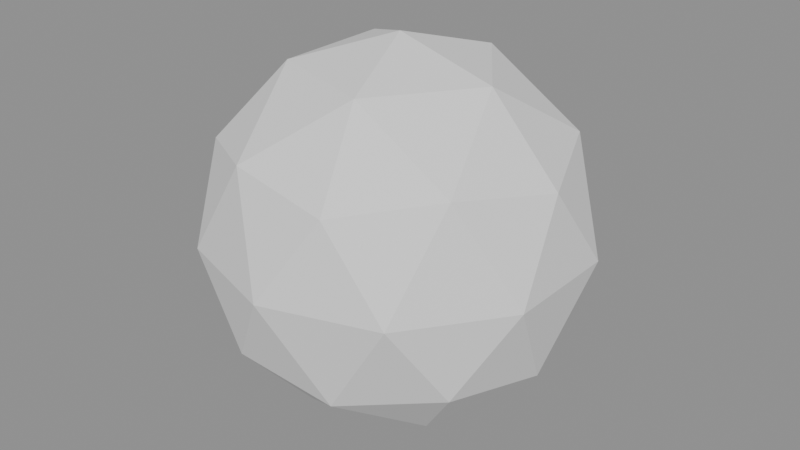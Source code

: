 # Source: heart-02-03.blend  (saved by Blender 4.5.87; exported with 4.5.12 LTS)
import bpy
from mathutils import Matrix  # noqa: F401  (used for matrix-valued properties, if any)

bpy.ops.wm.read_factory_settings(use_empty=True)
scene = bpy.context.scene
scene.name = 'Scene'

# ---- meshes
me_icosphere = bpy.data.meshes.new('Icosphere')
me_icosphere.from_pydata([(0.0, 0.0, -1.0), (0.7236, -0.5257, -0.4472), (-0.2764, -0.8506, -0.4472), (-0.8944, 0.0, -0.4472), (-0.2764, 0.8506, -0.4472), (0.7236, 0.5257, -0.4472), (0.2764, -0.8506, 0.4472), (-0.7236, -0.5257, 0.4472), (-0.7236, 0.5257, 0.4472), (0.2764, 0.8506, 0.4472), (0.8944, 0.0, 0.4472), (0.0, 0.0, 1.0), (-0.1625, -0.5, -0.8507), (0.4253, -0.309, -0.8507), (0.2629, -0.809, -0.5257), (0.8506, 0.0, -0.5257), (0.4253, 0.309, -0.8507), (-0.5257, 0.0, -0.8507), (-0.6882, -0.5, -0.5257), (-0.1625, 0.5, -0.8507), (-0.6882, 0.5, -0.5257), (0.2629, 0.809, -0.5257), (0.9511, -0.309, 0.0), (0.9511, 0.309, 0.0), (0.0, -1.0, 0.0), (0.5878, -0.809, 0.0), (-0.9511, -0.309, 0.0), (-0.5878, -0.809, 0.0), (-0.5878, 0.809, 0.0), (-0.9511, 0.309, 0.0), (0.5878, 0.809, 0.0), (0.0, 1.0, 0.0), (0.6882, -0.5, 0.5257), (-0.2629, -0.809, 0.5257), (-0.8506, 0.0, 0.5257), (-0.2629, 0.809, 0.5257), (0.6882, 0.5, 0.5257), (0.1625, -0.5, 0.8507), (0.5257, 0.0, 0.8507), (-0.4253, -0.309, 0.8507), (-0.4253, 0.309, 0.8507), (0.1625, 0.5, 0.8507)], [], [(0, 13, 12), (1, 13, 15), (0, 12, 17), (0, 17, 19), (0, 19, 16), (1, 15, 22), (2, 14, 24), (3, 18, 26), (4, 20, 28), (5, 21, 30), (1, 22, 25), (2, 24, 27), (3, 26, 29), (4, 28, 31), (5, 30, 23), (6, 32, 37), (7, 33, 39), (8, 34, 40), (9, 35, 41), (10, 36, 38), (38, 41, 11), (38, 36, 41), (36, 9, 41), (41, 40, 11), (41, 35, 40), (35, 8, 40), (40, 39, 11), (40, 34, 39), (34, 7, 39), (39, 37, 11), (39, 33, 37), (33, 6, 37), (37, 38, 11), (37, 32, 38), (32, 10, 38), (23, 36, 10), (23, 30, 36), (30, 9, 36), (31, 35, 9), (31, 28, 35), (28, 8, 35), (29, 34, 8), (29, 26, 34), (26, 7, 34), (27, 33, 7), (27, 24, 33), (24, 6, 33), (25, 32, 6), (25, 22, 32), (22, 10, 32), (30, 31, 9), (30, 21, 31), (21, 4, 31), (28, 29, 8), (28, 20, 29), (20, 3, 29), (26, 27, 7), (26, 18, 27), (18, 2, 27), (24, 25, 6), (24, 14, 25), (14, 1, 25), (22, 23, 10), (22, 15, 23), (15, 5, 23), (16, 21, 5), (16, 19, 21), (19, 4, 21), (19, 20, 4), (19, 17, 20), (17, 3, 20), (17, 18, 3), (17, 12, 18), (12, 2, 18), (15, 16, 5), (15, 13, 16), (13, 0, 16), (12, 14, 2), (12, 13, 14), (13, 1, 14)])
_uv = me_icosphere.uv_layers.new(name='UVMap')
_uv.uv.foreach_set('vector', [0.1818, 0.0, 0.2273, 0.07873, 0.1364, 0.07873, 0.2727, 0.1575, 0.3182, 0.07873, 0.3636, 0.1575, 0.9091, 0.0, 0.9545, 0.07873, 0.8636, 0.07873, 0.7273, 0.0, 0.7727, 0.07873, 0.6818, 0.07873, 0.5455, 0.0, 0.5909, 0.07873, 0.5, 0.07873, 0.2727, 0.1575, 0.3636, 0.1575, 0.3182, 0.2362, 0.09091, 0.1575, 0.1818, 0.1575, 0.1364, 0.2362, 0.8182, 0.1575, 0.9091, 0.1575, 0.8636, 0.2362, 0.6364, 0.1575, 0.7273, 0.1575, 0.6818, 0.2362, 0.4545, 0.1575, 0.5455, 0.1575, 0.5, 0.2362, 0.2727, 0.1575, 0.3182, 0.2362, 0.2273, 0.2362, 0.09091, 0.1575, 0.1364, 0.2362, 0.04546, 0.2362, 0.8182, 0.1575, 0.8636, 0.2362, 0.7727, 0.2362, 0.6364, 0.1575, 0.6818, 0.2362, 0.5909, 0.2362, 0.4545, 0.1575, 0.5, 0.2362, 0.4091, 0.2362, 0.1818, 0.3149, 0.2727, 0.3149, 0.2273, 0.3937, 0.0, 0.3149, 0.09091, 0.3149, 0.04546, 0.3937, 0.7273, 0.3149, 0.8182, 0.3149, 0.7727, 0.3937, 0.5455, 0.3149, 0.6364, 0.3149, 0.5909, 0.3937, 0.3636, 0.3149, 0.4545, 0.3149, 0.4091, 0.3937, 0.4091, 0.3937, 0.5, 0.3937, 0.4545, 0.4724, 0.4091, 0.3937, 0.4545, 0.3149, 0.5, 0.3937, 0.4545, 0.3149, 0.5455, 0.3149, 0.5, 0.3937, 0.5909, 0.3937, 0.6818, 0.3937, 0.6364, 0.4724, 0.5909, 0.3937, 0.6364, 0.3149, 0.6818, 0.3937, 0.6364, 0.3149, 0.7273, 0.3149, 0.6818, 0.3937, 0.7727, 0.3937, 0.8636, 0.3937, 0.8182, 0.4724, 0.7727, 0.3937, 0.8182, 0.3149, 0.8636, 0.3937, 0.8182, 0.3149, 0.9091, 0.3149, 0.8636, 0.3937, 0.04546, 0.3937, 0.1364, 0.3937, 0.09091, 0.4724, 0.04546, 0.3937, 0.09091, 0.3149, 0.1364, 0.3937, 0.09091, 0.3149, 0.1818, 0.3149, 0.1364, 0.3937, 0.2273, 0.3937, 0.3182, 0.3937, 0.2727, 0.4724, 0.2273, 0.3937, 0.2727, 0.3149, 0.3182, 0.3937, 0.2727, 0.3149, 0.3636, 0.3149, 0.3182, 0.3937, 0.4091, 0.2362, 0.4545, 0.3149, 0.3636, 0.3149, 0.4091, 0.2362, 0.5, 0.2362, 0.4545, 0.3149, 0.5, 0.2362, 0.5455, 0.3149, 0.4545, 0.3149, 0.5909, 0.2362, 0.6364, 0.3149, 0.5455, 0.3149, 0.5909, 0.2362, 0.6818, 0.2362, 0.6364, 0.3149, 0.6818, 0.2362, 0.7273, 0.3149, 0.6364, 0.3149, 0.7727, 0.2362, 0.8182, 0.3149, 0.7273, 0.3149, 0.7727, 0.2362, 0.8636, 0.2362, 0.8182, 0.3149, 0.8636, 0.2362, 0.9091, 0.3149, 0.8182, 0.3149, 0.04546, 0.2362, 0.09091, 0.3149, 0.0, 0.3149, 0.04546, 0.2362, 0.1364, 0.2362, 0.09091, 0.3149, 0.1364, 0.2362, 0.1818, 0.3149, 0.09091, 0.3149, 0.2273, 0.2362, 0.2727, 0.3149, 0.1818, 0.3149, 0.2273, 0.2362, 0.3182, 0.2362, 0.2727, 0.3149, 0.3182, 0.2362, 0.3636, 0.3149, 0.2727, 0.3149, 0.5, 0.2362, 0.5909, 0.2362, 0.5455, 0.3149, 0.5, 0.2362, 0.5455, 0.1575, 0.5909, 0.2362, 0.5455, 0.1575, 0.6364, 0.1575, 0.5909, 0.2362, 0.6818, 0.2362, 0.7727, 0.2362, 0.7273, 0.3149, 0.6818, 0.2362, 0.7273, 0.1575, 0.7727, 0.2362, 0.7273, 0.1575, 0.8182, 0.1575, 0.7727, 0.2362, 0.8636, 0.2362, 0.9545, 0.2362, 0.9091, 0.3149, 0.8636, 0.2362, 0.9091, 0.1575, 0.9545, 0.2362, 0.9091, 0.1575, 1.0, 0.1575, 0.9545, 0.2362, 0.1364, 0.2362, 0.2273, 0.2362, 0.1818, 0.3149, 0.1364, 0.2362, 0.1818, 0.1575, 0.2273, 0.2362, 0.1818, 0.1575, 0.2727, 0.1575, 0.2273, 0.2362, 0.3182, 0.2362, 0.4091, 0.2362, 0.3636, 0.3149, 0.3182, 0.2362, 0.3636, 0.1575, 0.4091, 0.2362, 0.3636, 0.1575, 0.4545, 0.1575, 0.4091, 0.2362, 0.5, 0.07873, 0.5455, 0.1575, 0.4545, 0.1575, 0.5, 0.07873, 0.5909, 0.07873, 0.5455, 0.1575, 0.5909, 0.07873, 0.6364, 0.1575, 0.5455, 0.1575, 0.6818, 0.07873, 0.7273, 0.1575, 0.6364, 0.1575, 0.6818, 0.07873, 0.7727, 0.07873, 0.7273, 0.1575, 0.7727, 0.07873, 0.8182, 0.1575, 0.7273, 0.1575, 0.8636, 0.07873, 0.9091, 0.1575, 0.8182, 0.1575, 0.8636, 0.07873, 0.9545, 0.07873, 0.9091, 0.1575, 0.9545, 0.07873, 1.0, 0.1575, 0.9091, 0.1575, 0.3636, 0.1575, 0.4091, 0.07873, 0.4545, 0.1575, 0.3636, 0.1575, 0.3182, 0.07873, 0.4091, 0.07873, 0.3182, 0.07873, 0.3636, 0.0, 0.4091, 0.07873, 0.1364, 0.07873, 0.1818, 0.1575, 0.09091, 0.1575, 0.1364, 0.07873, 0.2273, 0.07873, 0.1818, 0.1575, 0.2273, 0.07873, 0.2727, 0.1575, 0.1818, 0.1575])
me_icosphere.update()

# ---- objects
ob_heart = bpy.data.objects.new('Heart', me_icosphere)

# ---- transforms, parenting, visibility, modifiers, constraints
ob_heart.location = (0.0, 0.05, 0.0)
_m = ob_heart.modifiers.new('Triangulate', 'TRIANGULATE')

# ---- collection membership
scene.collection.objects.link(ob_heart)

# ---- scene / render settings (as saved in the file)
scene.frame_start = 1; scene.frame_end = 250; scene.frame_set(1)
scene.render.engine = 'BLENDER_EEVEE_NEXT'
bpy.context.view_layer.update()

# ---- added for rendering (the .blend has no active camera and no usable light): camera, sun + grey world if the file has none
cam_auto = bpy.data.cameras.new('AutoCamera')
cam_auto.lens = 50.0
cam_auto.sensor_width = 36.0
cam_auto.clip_end = 1000.0
ob_auto_camera = bpy.data.objects.new('AutoCamera', cam_auto)
scene.collection.objects.link(ob_auto_camera)
ob_auto_camera.location = (3.15365, -3.73438, 2.52292)
ob_auto_camera.rotation_euler = (1.09748, -7.21219e-08, 0.694738)
scene.camera = ob_auto_camera
light_auto_sun = bpy.data.lights.new('AutoSun', 'SUN')
light_auto_sun.energy = 3.0
light_auto_sun.angle = 0.0523599
ob_auto_sun = bpy.data.objects.new('AutoSun', light_auto_sun)
scene.collection.objects.link(ob_auto_sun)
ob_auto_sun.rotation_euler = (0.872665, 0.174533, 0.523599)
if scene.world is None:
    world_auto = bpy.data.worlds.new('AutoWorld')
    world_auto.color = (0.3, 0.3, 0.3)
    scene.world = world_auto
bpy.context.view_layer.update()
